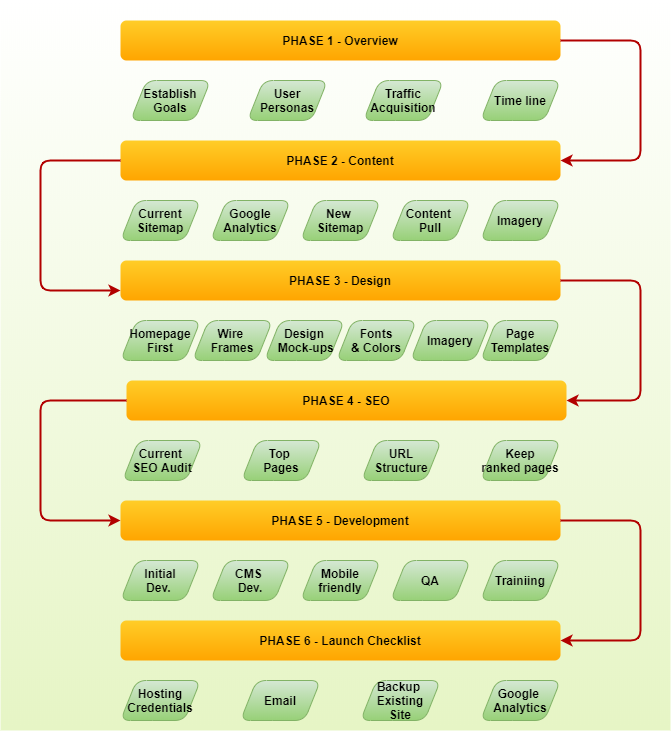

The diagram above was exported from draw.io. Its source (the exported page's mxGraphModel, read from the mxfile embedded in the PNG):
<mxGraphModel dx="1422" dy="755" grid="1" gridSize="10" guides="1" tooltips="1" connect="1" arrows="1" fold="1" page="1" pageScale="1" pageWidth="850" pageHeight="1100" math="0" shadow="0">
  <root>
    <mxCell id="0" />
    <mxCell id="1" parent="0" />
    <mxCell id="2" value="" style="rounded=0;whiteSpace=wrap;html=1;strokeColor=none;fillColor=#cdeb8b;opacity=50;shadow=0;glass=0;gradientColor=#ffffff;gradientDirection=north;" vertex="1" parent="1">
      <mxGeometry x="80" y="20" width="670" height="730" as="geometry" />
    </mxCell>
    <mxCell id="3" value="PHASE 1 - Overview" style="rounded=1;whiteSpace=wrap;html=1;strokeColor=none;fillColor=#ffcd28;gradientColor=#ffa500;fontStyle=1" vertex="1" parent="1">
      <mxGeometry x="200" y="40" width="440" height="40" as="geometry" />
    </mxCell>
    <mxCell id="4" value="Establish Goals" style="shape=parallelogram;perimeter=parallelogramPerimeter;whiteSpace=wrap;html=1;rounded=1;strokeColor=#82b366;gradientColor=#97d077;fillColor=#d5e8d4;aspect=fixed;fontStyle=1" vertex="1" parent="1">
      <mxGeometry x="210" y="100" width="80" height="40" as="geometry" />
    </mxCell>
    <mxCell id="5" value="User Personas" style="shape=parallelogram;perimeter=parallelogramPerimeter;whiteSpace=wrap;html=1;rounded=1;strokeColor=#82b366;gradientColor=#97d077;fillColor=#d5e8d4;aspect=fixed;fontStyle=1" vertex="1" parent="1">
      <mxGeometry x="327" y="100" width="80" height="40" as="geometry" />
    </mxCell>
    <mxCell id="6" value="Traffic Acquisition" style="shape=parallelogram;perimeter=parallelogramPerimeter;whiteSpace=wrap;html=1;rounded=1;strokeColor=#82b366;gradientColor=#97d077;fillColor=#d5e8d4;aspect=fixed;fontStyle=1" vertex="1" parent="1">
      <mxGeometry x="443" y="100" width="80" height="40" as="geometry" />
    </mxCell>
    <mxCell id="7" value="Time line" style="shape=parallelogram;perimeter=parallelogramPerimeter;whiteSpace=wrap;html=1;rounded=1;strokeColor=#82b366;gradientColor=#97d077;fillColor=#d5e8d4;aspect=fixed;fontStyle=1" vertex="1" parent="1">
      <mxGeometry x="560" y="100" width="80" height="40" as="geometry" />
    </mxCell>
    <mxCell id="8" value="PHASE 2 - Content" style="rounded=1;whiteSpace=wrap;html=1;strokeColor=none;fillColor=#ffcd28;gradientColor=#ffa500;fontStyle=1" vertex="1" parent="1">
      <mxGeometry x="200" y="160" width="440" height="40" as="geometry" />
    </mxCell>
    <mxCell id="9" value="Current Sitemap" style="shape=parallelogram;perimeter=parallelogramPerimeter;whiteSpace=wrap;html=1;rounded=1;strokeColor=#82b366;gradientColor=#97d077;fillColor=#d5e8d4;aspect=fixed;fontStyle=1" vertex="1" parent="1">
      <mxGeometry x="200" y="220" width="80" height="40" as="geometry" />
    </mxCell>
    <mxCell id="10" value="Google Analytics" style="shape=parallelogram;perimeter=parallelogramPerimeter;whiteSpace=wrap;html=1;rounded=1;strokeColor=#82b366;gradientColor=#97d077;fillColor=#d5e8d4;aspect=fixed;fontStyle=1" vertex="1" parent="1">
      <mxGeometry x="290" y="220" width="80" height="40" as="geometry" />
    </mxCell>
    <mxCell id="11" value="New &lt;br&gt;Sitemap" style="shape=parallelogram;perimeter=parallelogramPerimeter;whiteSpace=wrap;html=1;rounded=1;strokeColor=#82b366;gradientColor=#97d077;fillColor=#d5e8d4;aspect=fixed;fontStyle=1" vertex="1" parent="1">
      <mxGeometry x="380" y="220" width="80" height="40" as="geometry" />
    </mxCell>
    <mxCell id="12" value="Content &lt;br&gt;Pull" style="shape=parallelogram;perimeter=parallelogramPerimeter;whiteSpace=wrap;html=1;rounded=1;strokeColor=#82b366;gradientColor=#97d077;fillColor=#d5e8d4;aspect=fixed;fontStyle=1" vertex="1" parent="1">
      <mxGeometry x="470" y="220" width="80" height="40" as="geometry" />
    </mxCell>
    <mxCell id="13" value="Imagery" style="shape=parallelogram;perimeter=parallelogramPerimeter;whiteSpace=wrap;html=1;rounded=1;strokeColor=#82b366;gradientColor=#97d077;fillColor=#d5e8d4;aspect=fixed;fontStyle=1" vertex="1" parent="1">
      <mxGeometry x="560" y="220" width="80" height="40" as="geometry" />
    </mxCell>
    <mxCell id="14" value="PHASE 3 - Design" style="rounded=1;whiteSpace=wrap;html=1;strokeColor=none;fillColor=#ffcd28;gradientColor=#ffa500;fontStyle=1" vertex="1" parent="1">
      <mxGeometry x="200" y="280" width="440" height="40" as="geometry" />
    </mxCell>
    <mxCell id="15" value="Homepage&lt;br&gt;First" style="shape=parallelogram;perimeter=parallelogramPerimeter;whiteSpace=wrap;html=1;rounded=1;strokeColor=#82b366;gradientColor=#97d077;fillColor=#d5e8d4;aspect=fixed;fontStyle=1" vertex="1" parent="1">
      <mxGeometry x="200" y="340" width="80" height="40" as="geometry" />
    </mxCell>
    <mxCell id="16" value="Wire &lt;br&gt;Frames" style="shape=parallelogram;perimeter=parallelogramPerimeter;whiteSpace=wrap;html=1;rounded=1;strokeColor=#82b366;gradientColor=#97d077;fillColor=#d5e8d4;aspect=fixed;fontStyle=1" vertex="1" parent="1">
      <mxGeometry x="272" y="340" width="80" height="40" as="geometry" />
    </mxCell>
    <mxCell id="17" value="Design&lt;br&gt;&amp;nbsp;Mock-ups" style="shape=parallelogram;perimeter=parallelogramPerimeter;whiteSpace=wrap;html=1;rounded=1;strokeColor=#82b366;gradientColor=#97d077;fillColor=#d5e8d4;aspect=fixed;fontStyle=1" vertex="1" parent="1">
      <mxGeometry x="344" y="340" width="80" height="40" as="geometry" />
    </mxCell>
    <mxCell id="18" value="Fonts&lt;br&gt;&amp;amp; Colors" style="shape=parallelogram;perimeter=parallelogramPerimeter;whiteSpace=wrap;html=1;rounded=1;strokeColor=#82b366;gradientColor=#97d077;fillColor=#d5e8d4;aspect=fixed;fontStyle=1" vertex="1" parent="1">
      <mxGeometry x="416" y="340" width="80" height="40" as="geometry" />
    </mxCell>
    <mxCell id="19" value="Page&lt;br&gt;Templates" style="shape=parallelogram;perimeter=parallelogramPerimeter;whiteSpace=wrap;html=1;rounded=1;strokeColor=#82b366;gradientColor=#97d077;fillColor=#d5e8d4;aspect=fixed;fontStyle=1" vertex="1" parent="1">
      <mxGeometry x="560" y="340" width="80" height="40" as="geometry" />
    </mxCell>
    <mxCell id="20" value="Imagery" style="shape=parallelogram;perimeter=parallelogramPerimeter;whiteSpace=wrap;html=1;rounded=1;strokeColor=#82b366;gradientColor=#97d077;fillColor=#d5e8d4;aspect=fixed;fontStyle=1" vertex="1" parent="1">
      <mxGeometry x="490" y="340" width="80" height="40" as="geometry" />
    </mxCell>
    <mxCell id="21" value="PHASE 4 - SEO" style="rounded=1;whiteSpace=wrap;html=1;strokeColor=none;fillColor=#ffcd28;gradientColor=#ffa500;fontStyle=1" vertex="1" parent="1">
      <mxGeometry x="206" y="400" width="440" height="40" as="geometry" />
    </mxCell>
    <mxCell id="22" value="Current &lt;br&gt;SEO Audit" style="shape=parallelogram;perimeter=parallelogramPerimeter;whiteSpace=wrap;html=1;rounded=1;strokeColor=#82b366;gradientColor=#97d077;fillColor=#d5e8d4;aspect=fixed;fontStyle=1" vertex="1" parent="1">
      <mxGeometry x="202" y="460" width="80" height="40" as="geometry" />
    </mxCell>
    <mxCell id="23" value="Top &lt;br&gt;Pages" style="shape=parallelogram;perimeter=parallelogramPerimeter;whiteSpace=wrap;html=1;rounded=1;strokeColor=#82b366;gradientColor=#97d077;fillColor=#d5e8d4;aspect=fixed;fontStyle=1" vertex="1" parent="1">
      <mxGeometry x="321" y="460" width="80" height="40" as="geometry" />
    </mxCell>
    <mxCell id="24" value="URL Structure" style="shape=parallelogram;perimeter=parallelogramPerimeter;whiteSpace=wrap;html=1;rounded=1;strokeColor=#82b366;gradientColor=#97d077;fillColor=#d5e8d4;aspect=fixed;fontStyle=1" vertex="1" parent="1">
      <mxGeometry x="441" y="460" width="80" height="40" as="geometry" />
    </mxCell>
    <mxCell id="25" value="Keep&lt;br&gt;ranked pages" style="shape=parallelogram;perimeter=parallelogramPerimeter;whiteSpace=wrap;html=1;rounded=1;strokeColor=#82b366;gradientColor=#97d077;fillColor=#d5e8d4;aspect=fixed;fontStyle=1" vertex="1" parent="1">
      <mxGeometry x="560" y="460" width="80" height="40" as="geometry" />
    </mxCell>
    <mxCell id="26" value="PHASE 5 - Development" style="rounded=1;whiteSpace=wrap;html=1;strokeColor=none;fillColor=#ffcd28;gradientColor=#ffa500;fontStyle=1" vertex="1" parent="1">
      <mxGeometry x="200" y="520" width="440" height="40" as="geometry" />
    </mxCell>
    <mxCell id="27" value="Initial&lt;br&gt;Dev.&amp;nbsp;" style="shape=parallelogram;perimeter=parallelogramPerimeter;whiteSpace=wrap;html=1;rounded=1;strokeColor=#82b366;gradientColor=#97d077;fillColor=#d5e8d4;aspect=fixed;fontStyle=1" vertex="1" parent="1">
      <mxGeometry x="200" y="580" width="80" height="40" as="geometry" />
    </mxCell>
    <mxCell id="28" value="CMS &lt;br&gt;Dev." style="shape=parallelogram;perimeter=parallelogramPerimeter;whiteSpace=wrap;html=1;rounded=1;strokeColor=#82b366;gradientColor=#97d077;fillColor=#d5e8d4;aspect=fixed;fontStyle=1" vertex="1" parent="1">
      <mxGeometry x="290" y="580" width="80" height="40" as="geometry" />
    </mxCell>
    <mxCell id="29" value="Mobile&lt;br&gt;friendly" style="shape=parallelogram;perimeter=parallelogramPerimeter;whiteSpace=wrap;html=1;rounded=1;strokeColor=#82b366;gradientColor=#97d077;fillColor=#d5e8d4;aspect=fixed;fontStyle=1" vertex="1" parent="1">
      <mxGeometry x="380" y="580" width="80" height="40" as="geometry" />
    </mxCell>
    <mxCell id="30" value="QA" style="shape=parallelogram;perimeter=parallelogramPerimeter;whiteSpace=wrap;html=1;rounded=1;strokeColor=#82b366;gradientColor=#97d077;fillColor=#d5e8d4;aspect=fixed;fontStyle=1" vertex="1" parent="1">
      <mxGeometry x="470" y="580" width="80" height="40" as="geometry" />
    </mxCell>
    <mxCell id="31" value="Trainiing" style="shape=parallelogram;perimeter=parallelogramPerimeter;whiteSpace=wrap;html=1;rounded=1;strokeColor=#82b366;gradientColor=#97d077;fillColor=#d5e8d4;aspect=fixed;fontStyle=1" vertex="1" parent="1">
      <mxGeometry x="560" y="580" width="80" height="40" as="geometry" />
    </mxCell>
    <mxCell id="32" value="PHASE 6 - Launch Checklist" style="rounded=1;whiteSpace=wrap;html=1;strokeColor=none;fillColor=#ffcd28;gradientColor=#ffa500;fontStyle=1" vertex="1" parent="1">
      <mxGeometry x="200" y="640" width="440" height="40" as="geometry" />
    </mxCell>
    <mxCell id="33" value="Hosting&lt;br&gt;Credentials" style="shape=parallelogram;perimeter=parallelogramPerimeter;whiteSpace=wrap;html=1;rounded=1;strokeColor=#82b366;gradientColor=#97d077;fillColor=#d5e8d4;aspect=fixed;fontStyle=1" vertex="1" parent="1">
      <mxGeometry x="200" y="700" width="80" height="40" as="geometry" />
    </mxCell>
    <mxCell id="34" value="Email" style="shape=parallelogram;perimeter=parallelogramPerimeter;whiteSpace=wrap;html=1;rounded=1;strokeColor=#82b366;gradientColor=#97d077;fillColor=#d5e8d4;aspect=fixed;fontStyle=1" vertex="1" parent="1">
      <mxGeometry x="320" y="700" width="80" height="40" as="geometry" />
    </mxCell>
    <mxCell id="35" value="Backup&amp;nbsp;&lt;br&gt;Existing&lt;br&gt;Site" style="shape=parallelogram;perimeter=parallelogramPerimeter;whiteSpace=wrap;html=1;rounded=1;strokeColor=#82b366;gradientColor=#97d077;fillColor=#d5e8d4;aspect=fixed;fontStyle=1" vertex="1" parent="1">
      <mxGeometry x="440" y="700" width="80" height="40" as="geometry" />
    </mxCell>
    <mxCell id="36" value="Google&amp;nbsp;&lt;br&gt;Analytics" style="shape=parallelogram;perimeter=parallelogramPerimeter;whiteSpace=wrap;html=1;rounded=1;strokeColor=#82b366;gradientColor=#97d077;fillColor=#d5e8d4;aspect=fixed;fontStyle=1" vertex="1" parent="1">
      <mxGeometry x="560" y="700" width="80" height="40" as="geometry" />
    </mxCell>
    <mxCell id="37" value="" style="endArrow=classic;html=1;exitX=1;exitY=0.5;exitDx=0;exitDy=0;entryX=1;entryY=0.5;entryDx=0;entryDy=0;strokeWidth=2;fillColor=#e51400;strokeColor=#B20000;" edge="1" source="3" target="8" parent="1">
      <mxGeometry width="50" height="50" relative="1" as="geometry">
        <mxPoint x="60" y="260" as="sourcePoint" />
        <mxPoint x="110" y="210" as="targetPoint" />
        <Array as="points">
          <mxPoint x="720" y="60" />
          <mxPoint x="720" y="180" />
        </Array>
      </mxGeometry>
    </mxCell>
    <mxCell id="38" value="" style="endArrow=classic;html=1;strokeWidth=2;exitX=0;exitY=0.5;exitDx=0;exitDy=0;entryX=0;entryY=0.75;entryDx=0;entryDy=0;fillColor=#e51400;strokeColor=#B20000;" edge="1" source="8" target="14" parent="1">
      <mxGeometry width="50" height="50" relative="1" as="geometry">
        <mxPoint x="50" y="340" as="sourcePoint" />
        <mxPoint x="100" y="290" as="targetPoint" />
        <Array as="points">
          <mxPoint x="120" y="180" />
          <mxPoint x="120" y="310" />
        </Array>
      </mxGeometry>
    </mxCell>
    <mxCell id="39" value="" style="endArrow=classic;html=1;strokeWidth=2;entryX=1;entryY=0.5;entryDx=0;entryDy=0;exitX=1;exitY=0.5;exitDx=0;exitDy=0;fillColor=#e51400;strokeColor=#B20000;" edge="1" source="14" target="21" parent="1">
      <mxGeometry width="50" height="50" relative="1" as="geometry">
        <mxPoint x="30" y="460" as="sourcePoint" />
        <mxPoint x="80" y="410" as="targetPoint" />
        <Array as="points">
          <mxPoint x="720" y="300" />
          <mxPoint x="720" y="420" />
        </Array>
      </mxGeometry>
    </mxCell>
    <mxCell id="40" value="" style="endArrow=classic;html=1;strokeWidth=2;exitX=0;exitY=0.5;exitDx=0;exitDy=0;entryX=0;entryY=0.5;entryDx=0;entryDy=0;fillColor=#e51400;strokeColor=#B20000;" edge="1" source="21" target="26" parent="1">
      <mxGeometry width="50" height="50" relative="1" as="geometry">
        <mxPoint x="20" y="470" as="sourcePoint" />
        <mxPoint x="70" y="420" as="targetPoint" />
        <Array as="points">
          <mxPoint x="120" y="420" />
          <mxPoint x="120" y="540" />
        </Array>
      </mxGeometry>
    </mxCell>
    <mxCell id="41" value="" style="endArrow=classic;html=1;strokeWidth=2;exitX=1;exitY=0.5;exitDx=0;exitDy=0;entryX=1;entryY=0.5;entryDx=0;entryDy=0;fillColor=#e51400;strokeColor=#B20000;" edge="1" source="26" target="32" parent="1">
      <mxGeometry width="50" height="50" relative="1" as="geometry">
        <mxPoint x="740" y="650" as="sourcePoint" />
        <mxPoint x="790" y="600" as="targetPoint" />
        <Array as="points">
          <mxPoint x="720" y="540" />
          <mxPoint x="720" y="660" />
        </Array>
      </mxGeometry>
    </mxCell>
  </root>
</mxGraphModel>